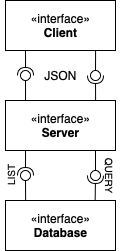

The diagram above was exported from draw.io. Its source (the exported page's mxGraphModel, read from the mxfile embedded in the PNG):
<mxGraphModel dx="541" dy="311" grid="1" gridSize="10" guides="1" tooltips="1" connect="1" arrows="1" fold="1" page="1" pageScale="1" pageWidth="827" pageHeight="1169" math="0" shadow="0">
  <root>
    <mxCell id="hOQtbfqSpBe22WP1n0tD-0" />
    <mxCell id="hOQtbfqSpBe22WP1n0tD-1" parent="hOQtbfqSpBe22WP1n0tD-0" />
    <mxCell id="hOQtbfqSpBe22WP1n0tD-37" value="" style="group" vertex="1" connectable="0" parent="hOQtbfqSpBe22WP1n0tD-1">
      <mxGeometry x="265" y="60" width="120" height="250" as="geometry" />
    </mxCell>
    <mxCell id="hOQtbfqSpBe22WP1n0tD-2" value="«interface»&lt;br&gt;&lt;b&gt;Client&lt;/b&gt;" style="html=1;" vertex="1" parent="hOQtbfqSpBe22WP1n0tD-37">
      <mxGeometry x="5" width="110" height="50" as="geometry" />
    </mxCell>
    <mxCell id="hOQtbfqSpBe22WP1n0tD-3" value="«interface»&lt;br&gt;&lt;b&gt;Server&lt;/b&gt;" style="html=1;" vertex="1" parent="hOQtbfqSpBe22WP1n0tD-37">
      <mxGeometry x="5" y="100" width="110" height="50" as="geometry" />
    </mxCell>
    <mxCell id="hOQtbfqSpBe22WP1n0tD-4" value="«interface»&lt;br&gt;&lt;b&gt;Database&lt;/b&gt;" style="html=1;" vertex="1" parent="hOQtbfqSpBe22WP1n0tD-37">
      <mxGeometry x="5" y="200" width="110" height="50" as="geometry" />
    </mxCell>
    <mxCell id="hOQtbfqSpBe22WP1n0tD-8" value="" style="rounded=0;orthogonalLoop=1;jettySize=auto;html=1;endArrow=none;endFill=0;sketch=0;sourcePerimeterSpacing=0;targetPerimeterSpacing=0;exitX=0.819;exitY=1.008;exitDx=0;exitDy=0;exitPerimeter=0;" edge="1" target="hOQtbfqSpBe22WP1n0tD-10" parent="hOQtbfqSpBe22WP1n0tD-37" source="hOQtbfqSpBe22WP1n0tD-2">
      <mxGeometry relative="1" as="geometry">
        <mxPoint x="95" y="55" as="sourcePoint" />
      </mxGeometry>
    </mxCell>
    <mxCell id="hOQtbfqSpBe22WP1n0tD-9" value="" style="rounded=0;orthogonalLoop=1;jettySize=auto;html=1;endArrow=halfCircle;endFill=0;entryX=0.5;entryY=0.5;endSize=6;strokeWidth=1;sketch=0;exitX=0.819;exitY=0.002;exitDx=0;exitDy=0;exitPerimeter=0;" edge="1" target="hOQtbfqSpBe22WP1n0tD-10" parent="hOQtbfqSpBe22WP1n0tD-37" source="hOQtbfqSpBe22WP1n0tD-3">
      <mxGeometry relative="1" as="geometry">
        <mxPoint x="95" y="95" as="sourcePoint" />
      </mxGeometry>
    </mxCell>
    <mxCell id="hOQtbfqSpBe22WP1n0tD-10" value="" style="ellipse;whiteSpace=wrap;html=1;align=center;aspect=fixed;resizable=0;points=[];outlineConnect=0;sketch=0;rotation=90;" vertex="1" parent="hOQtbfqSpBe22WP1n0tD-37">
      <mxGeometry x="90" y="70" width="10" height="10" as="geometry" />
    </mxCell>
    <mxCell id="hOQtbfqSpBe22WP1n0tD-24" value="" style="group" vertex="1" connectable="0" parent="hOQtbfqSpBe22WP1n0tD-37">
      <mxGeometry x="20" y="70" width="10" height="10" as="geometry" />
    </mxCell>
    <mxCell id="hOQtbfqSpBe22WP1n0tD-17" value="" style="group" vertex="1" connectable="0" parent="hOQtbfqSpBe22WP1n0tD-24">
      <mxGeometry width="10" height="10" as="geometry" />
    </mxCell>
    <mxCell id="hOQtbfqSpBe22WP1n0tD-15" value="" style="ellipse;whiteSpace=wrap;html=1;align=center;aspect=fixed;resizable=0;points=[];outlineConnect=0;sketch=0;rotation=-90;" vertex="1" parent="hOQtbfqSpBe22WP1n0tD-17">
      <mxGeometry width="10" height="10" as="geometry" />
    </mxCell>
    <mxCell id="hOQtbfqSpBe22WP1n0tD-25" value="" style="rounded=0;orthogonalLoop=1;jettySize=auto;html=1;endArrow=none;endFill=0;sketch=0;sourcePerimeterSpacing=0;targetPerimeterSpacing=0;exitX=0.818;exitY=0.997;exitDx=0;exitDy=0;exitPerimeter=0;" edge="1" target="hOQtbfqSpBe22WP1n0tD-27" parent="hOQtbfqSpBe22WP1n0tD-37" source="hOQtbfqSpBe22WP1n0tD-3">
      <mxGeometry relative="1" as="geometry">
        <mxPoint x="95" y="155" as="sourcePoint" />
      </mxGeometry>
    </mxCell>
    <mxCell id="hOQtbfqSpBe22WP1n0tD-26" value="" style="rounded=0;orthogonalLoop=1;jettySize=auto;html=1;endArrow=halfCircle;endFill=0;entryX=0.5;entryY=0.5;endSize=6;strokeWidth=1;sketch=0;exitX=0.815;exitY=0;exitDx=0;exitDy=0;exitPerimeter=0;" edge="1" target="hOQtbfqSpBe22WP1n0tD-27" parent="hOQtbfqSpBe22WP1n0tD-37" source="hOQtbfqSpBe22WP1n0tD-4">
      <mxGeometry relative="1" as="geometry">
        <mxPoint x="95" y="195" as="sourcePoint" />
      </mxGeometry>
    </mxCell>
    <mxCell id="hOQtbfqSpBe22WP1n0tD-27" value="" style="ellipse;whiteSpace=wrap;html=1;align=center;aspect=fixed;resizable=0;points=[];outlineConnect=0;sketch=0;rotation=90;" vertex="1" parent="hOQtbfqSpBe22WP1n0tD-37">
      <mxGeometry x="90" y="170" width="10" height="10" as="geometry" />
    </mxCell>
    <mxCell id="hOQtbfqSpBe22WP1n0tD-30" value="" style="rounded=0;orthogonalLoop=1;jettySize=auto;html=1;endArrow=none;endFill=0;sketch=0;sourcePerimeterSpacing=0;targetPerimeterSpacing=0;exitX=0.183;exitY=-0.002;exitDx=0;exitDy=0;exitPerimeter=0;" edge="1" parent="hOQtbfqSpBe22WP1n0tD-37" target="hOQtbfqSpBe22WP1n0tD-32" source="hOQtbfqSpBe22WP1n0tD-4">
      <mxGeometry relative="1" as="geometry">
        <mxPoint x="25" y="195" as="sourcePoint" />
      </mxGeometry>
    </mxCell>
    <mxCell id="hOQtbfqSpBe22WP1n0tD-31" value="" style="rounded=0;orthogonalLoop=1;jettySize=auto;html=1;endArrow=halfCircle;endFill=0;entryX=0.5;entryY=0.5;endSize=6;strokeWidth=1;sketch=0;exitX=0.182;exitY=1.003;exitDx=0;exitDy=0;exitPerimeter=0;" edge="1" parent="hOQtbfqSpBe22WP1n0tD-37" target="hOQtbfqSpBe22WP1n0tD-32" source="hOQtbfqSpBe22WP1n0tD-3">
      <mxGeometry relative="1" as="geometry">
        <mxPoint x="25" y="155" as="sourcePoint" />
      </mxGeometry>
    </mxCell>
    <mxCell id="hOQtbfqSpBe22WP1n0tD-32" value="" style="ellipse;whiteSpace=wrap;html=1;align=center;aspect=fixed;resizable=0;points=[];outlineConnect=0;sketch=0;rotation=-90;" vertex="1" parent="hOQtbfqSpBe22WP1n0tD-37">
      <mxGeometry x="20" y="170" width="10" height="10" as="geometry" />
    </mxCell>
    <mxCell id="hOQtbfqSpBe22WP1n0tD-33" value="JSON" style="text;html=1;align=center;verticalAlign=middle;resizable=0;points=[];autosize=1;strokeColor=none;fillColor=none;" vertex="1" parent="hOQtbfqSpBe22WP1n0tD-37">
      <mxGeometry x="35" y="65" width="50" height="20" as="geometry" />
    </mxCell>
    <mxCell id="hOQtbfqSpBe22WP1n0tD-34" value="QUERY" style="text;html=1;align=center;verticalAlign=middle;resizable=0;points=[];autosize=1;strokeColor=none;fillColor=none;rotation=90;fontSize=10;" vertex="1" parent="hOQtbfqSpBe22WP1n0tD-37">
      <mxGeometry x="85" y="165" width="50" height="20" as="geometry" />
    </mxCell>
    <mxCell id="hOQtbfqSpBe22WP1n0tD-36" value="LIST" style="text;html=1;align=center;verticalAlign=middle;resizable=0;points=[];autosize=1;strokeColor=none;fillColor=none;fontSize=10;rotation=-90;" vertex="1" parent="hOQtbfqSpBe22WP1n0tD-37">
      <mxGeometry x="-10" y="165" width="40" height="20" as="geometry" />
    </mxCell>
    <mxCell id="hOQtbfqSpBe22WP1n0tD-14" value="" style="rounded=0;orthogonalLoop=1;jettySize=auto;html=1;endArrow=halfCircle;endFill=0;entryX=0.5;entryY=0.5;endSize=6;strokeWidth=1;sketch=0;exitX=0.182;exitY=0.997;exitDx=0;exitDy=0;exitPerimeter=0;" edge="1" parent="hOQtbfqSpBe22WP1n0tD-37" target="hOQtbfqSpBe22WP1n0tD-15" source="hOQtbfqSpBe22WP1n0tD-2">
      <mxGeometry relative="1" as="geometry">
        <mxPoint x="-280" y="-145" as="sourcePoint" />
      </mxGeometry>
    </mxCell>
    <mxCell id="hOQtbfqSpBe22WP1n0tD-13" value="" style="rounded=0;orthogonalLoop=1;jettySize=auto;html=1;endArrow=none;endFill=0;sketch=0;sourcePerimeterSpacing=0;targetPerimeterSpacing=0;exitX=0.182;exitY=-0.003;exitDx=0;exitDy=0;exitPerimeter=0;" edge="1" parent="hOQtbfqSpBe22WP1n0tD-37" target="hOQtbfqSpBe22WP1n0tD-15" source="hOQtbfqSpBe22WP1n0tD-3">
      <mxGeometry relative="1" as="geometry">
        <mxPoint x="-280" y="-105" as="sourcePoint" />
      </mxGeometry>
    </mxCell>
  </root>
</mxGraphModel>